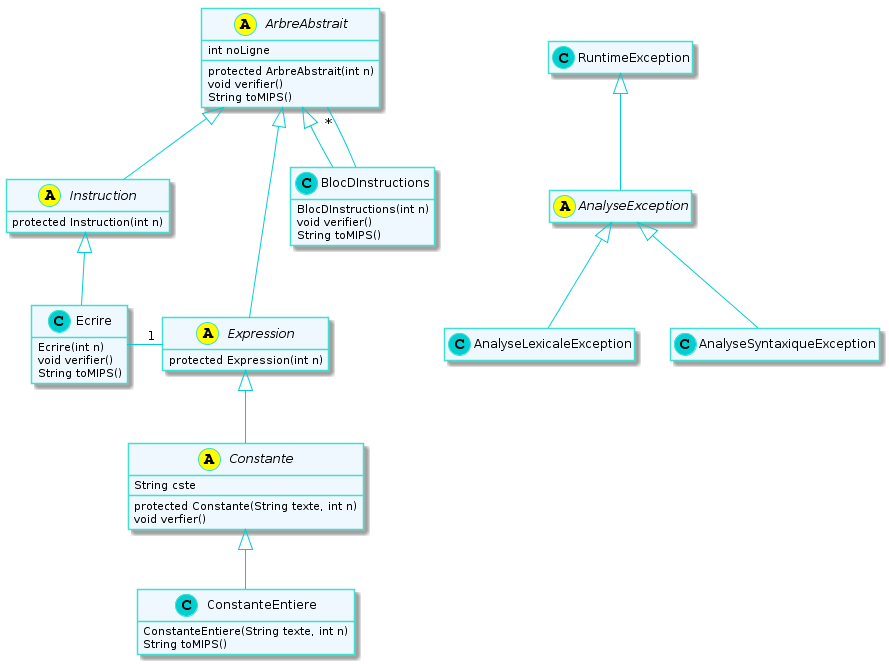

The diagram above was rendered by PlantUML. Its source (embedded in the PNG):
@startuml
skinparam class {
BackgroundColor AliceBlue
ArrowColor DarkTurquoise
BorderColor Turquoise
}

skinparam stereotypeCBackgroundColor DarkTurquoise
skinparam stereotypeIBackgroundColor Magenta
skinparam stereotypeABackgroundColor Yellow

hide stereotype
hide empty member

abstract class AnalyseException

AnalyseException -up-|> RuntimeException

AnalyseLexicaleException -up-|> AnalyseException
AnalyseSyntaxiqueException -up-|> AnalyseException

abstract class ArbreAbstrait {
   int noLigne 
   protected ArbreAbstrait(int n)
   void verifier()
   String toMIPS()
}

class BlocDInstructions {
   BlocDInstructions(int n)
   void verifier()
   String toMIPS()
}

BlocDInstructions -up-|> ArbreAbstrait
BlocDInstructions -up- "*" ArbreAbstrait

abstract class Instruction {
   protected Instruction(int n)
}

Instruction -up-|> ArbreAbstrait
class Ecrire {
   Ecrire(int n)
   void verifier()
   String toMIPS()
}

Ecrire  -up-|> Instruction

abstract class Expression {
   protected Expression(int n)
}

Expression  -up-|> ArbreAbstrait
Ecrire - "1" Expression

abstract class Constante {
   String cste
   protected Constante(String texte, int n)
   void verfier()
}

Constante  -up-|> Expression

class ConstanteEntiere {
   ConstanteEntiere(String texte, int n)
   String toMIPS()
}

ConstanteEntiere  -up-|> Constante
@enduml